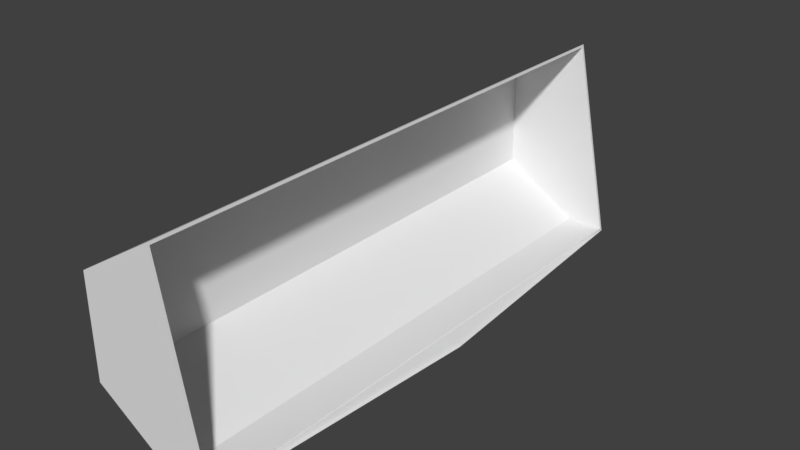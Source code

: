 # Source: bucket.blend  (saved by Blender 2.77.0; exported with 4.5.12 LTS)
import bpy
from mathutils import Matrix  # noqa: F401  (used for matrix-valued properties, if any)

bpy.ops.wm.read_factory_settings(use_empty=True)
scene = bpy.context.scene
scene.name = 'Scene'

# ---- collections
col_collection_1 = bpy.data.collections.new('Collection 1'); scene.collection.children.link(col_collection_1)

# ---- world
world_world = bpy.data.worlds.new('World'); scene.world = world_world
world_world.color = (0.05088, 0.05088, 0.05088)
world_world.use_sun_shadow = False
world_world.sun_shadow_jitter_overblur = 0.0
world_world.cycles.sampling_method = 'MANUAL'

# ---- meshes
me_bucket = bpy.data.meshes.new('bucket')
me_bucket.from_pydata([(0.09875, -0.1067, -0.3524), (0.09938, -0.1099, -0.3556), (0.04925, 0.1408, -0.3524), (0.04858, 0.1441, -0.3556), (0.04925, 0.1408, 0.3524), (0.04858, 0.1441, 0.3556), (0.09875, -0.1067, 0.3524), (0.09938, -0.1099, 0.3556), (0.09917, -0.1088, 0.3379), (0.09901, -0.108, 0.3172), (0.09892, -0.1076, -0.294), (0.09901, -0.108, -0.3172), (0.09917, -0.1088, -0.3379), (0.09892, -0.1076, 0.294), (0.09888, -0.1074, 0.269), (0.09888, -0.1074, -0.269), (-0.05302, 0.08061, 0.3556), (-0.05302, 0.08061, -0.3556), (-0.05302, -0.04639, 0.3556), (-0.05302, -0.04639, -0.3556), (0.04858, -0.1099, 0.3556), (0.04858, -0.1099, -0.3556), (0.1248, -0.1099, -1.884e-08), (-0.04984, 0.07885, 0.3524), (-0.04984, 0.07885, -0.3524), (-0.04984, -0.04463, 0.3524), (-0.04984, -0.04463, -0.3524), (0.04949, -0.1067, 0.3524), (0.04949, -0.1067, -0.3524), (0.1181, -0.1074, -1.884e-08), (0.1217, -0.108, -1.884e-08)], [], [(0, 1, 2), (2, 1, 3), (2, 3, 4), (4, 3, 5), (4, 5, 6), (5, 7, 6), (6, 7, 8), (6, 8, 9), (10, 11, 0), (0, 11, 12), (0, 12, 1), (9, 13, 6), (6, 13, 14), (6, 14, 0), (0, 14, 15), (0, 15, 10), (16, 5, 17), (17, 5, 3), (18, 16, 19), (19, 16, 17), (20, 18, 21), (21, 18, 19), (7, 20, 22), (22, 20, 21), (22, 21, 1), (16, 18, 5), (5, 18, 20), (5, 20, 7), (19, 17, 21), (21, 17, 3), (21, 3, 1), (4, 23, 2), (2, 23, 24), (23, 25, 24), (24, 25, 26), (25, 27, 26), (26, 27, 28), (27, 6, 28), (28, 6, 0), (25, 23, 27), (27, 23, 4), (27, 4, 6), (24, 26, 2), (2, 26, 28), (2, 28, 0), (29, 15, 14), (30, 9, 22), (22, 9, 8), (22, 8, 7), (29, 14, 30), (30, 14, 13), (30, 13, 9), (15, 29, 30), (1, 12, 22), (22, 12, 11), (22, 11, 30), (30, 11, 10), (30, 10, 15)])
me_bucket.use_remesh_preserve_volume = False
me_bucket.use_remesh_preserve_attributes = False
me_bucket.use_mirror_vertex_groups = False
me_bucket.update()

# ---- objects
ob_bucket = bpy.data.objects.new('bucket', me_bucket)

# ---- transforms, parenting, visibility, modifiers, constraints
ob_bucket.location = (-3.725e-09, -4.864e-08, 3.004e-08)
ob_bucket.rotation_euler = (1.571, -0.0, 0.0)
ob_bucket.lineart.crease_threshold = 0.0

# ---- collection membership
col_collection_1.objects.link(ob_bucket)

# ---- scene / render settings (as saved in the file)
scene.frame_start = 1; scene.frame_end = 250; scene.frame_set(1)
scene.render.engine = 'BLENDER_EEVEE_NEXT'
scene.render.resolution_percentage = 50
scene.render.dither_intensity = 0.0
scene.cycles.use_denoising = False
scene.cycles.samples = 128
scene.cycles.sampling_pattern = 'TABULATED_SOBOL'
scene.cycles.light_sampling_threshold = 0.0
scene.cycles.use_adaptive_sampling = False
scene.cycles.use_light_tree = False
scene.cycles.blur_glossy = 0.0
scene.cycles.sample_clamp_indirect = 0.0
scene.view_settings.view_transform = 'Standard'
bpy.context.view_layer.update()

# ---- added for rendering (the .blend has no active camera and no usable light): camera, sun
cam_auto = bpy.data.cameras.new('AutoCamera')
cam_auto.lens = 50.0
cam_auto.sensor_width = 36.0
cam_auto.clip_end = 1000.0
ob_auto_camera = bpy.data.objects.new('AutoCamera', cam_auto)
scene.collection.objects.link(ob_auto_camera)
ob_auto_camera.location = (0.753711, -0.861396, 0.591374)
ob_auto_camera.rotation_euler = (1.09748, -7.21219e-08, 0.694738)
scene.camera = ob_auto_camera
light_auto_sun = bpy.data.lights.new('AutoSun', 'SUN')
light_auto_sun.energy = 3.0
light_auto_sun.angle = 0.0523599
ob_auto_sun = bpy.data.objects.new('AutoSun', light_auto_sun)
scene.collection.objects.link(ob_auto_sun)
ob_auto_sun.rotation_euler = (0.872665, 0.174533, 0.523599)
bpy.context.view_layer.update()
